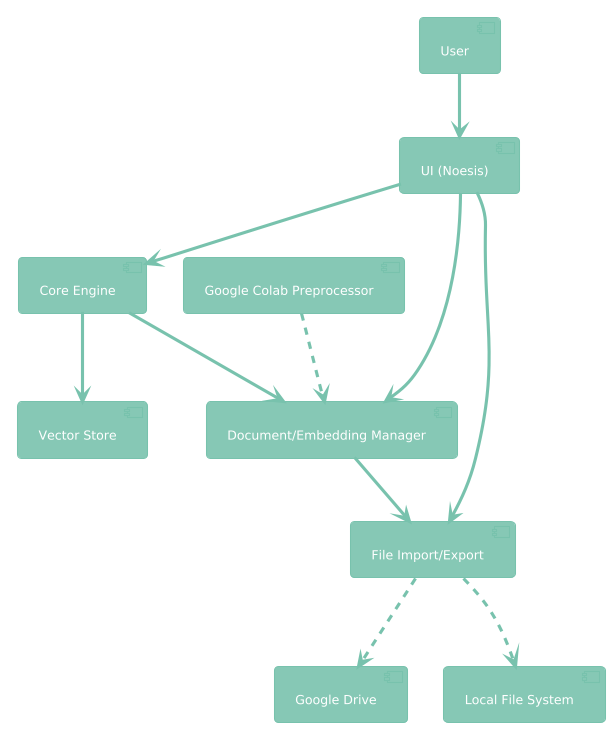

The diagram above was rendered by PlantUML. Its source (embedded in the PNG):
@startuml
!theme plain
!theme minty

[User] --> [UI (Noesis)]
[UI (Noesis)] --> [Core Engine]
[UI (Noesis)] --> [Document/Embedding Manager]
[UI (Noesis)] --> [File Import/Export]

[Core Engine] --> [Vector Store]
[Core Engine] --> [Document/Embedding Manager]

[Document/Embedding Manager] --> [File Import/Export]
[File Import/Export] ..> [Google Drive] : sync/import
[File Import/Export] ..> [Local File System]

[Google Colab Preprocessor] ..> [Document/Embedding Manager] : RAGpack ZIP
@enduml